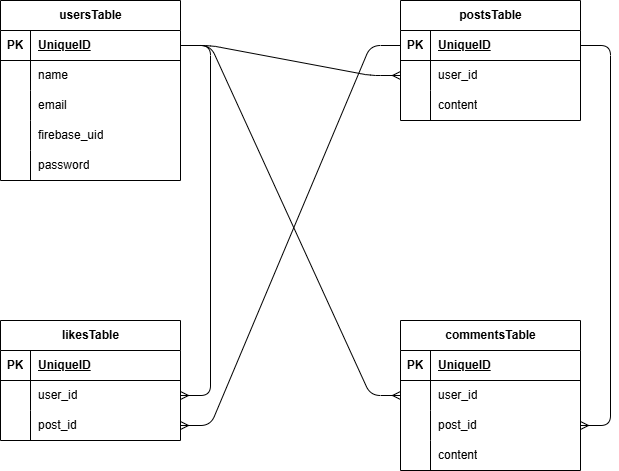

The diagram above was exported from draw.io. Its source (the exported page's mxGraphModel, read from the mxfile embedded in the PNG):
<mxGraphModel dx="1116" dy="534" grid="1" gridSize="10" guides="1" tooltips="1" connect="1" arrows="1" fold="1" page="1" pageScale="1" pageWidth="1169" pageHeight="827" math="0" shadow="0">
  <root>
    <mxCell id="0" />
    <mxCell id="1" parent="0" />
    <mxCell id="2" parent="1" style="shape=table;startSize=30;container=1;collapsible=1;childLayout=tableLayout;fixedRows=1;rowLines=0;fontStyle=1;align=center;resizeLast=1;html=1;movable=0;resizable=0;rotatable=0;deletable=0;editable=0;locked=1;connectable=0;" value="usersTable" vertex="1">
      <mxGeometry height="180" width="180" x="40" y="40" as="geometry">
        <mxRectangle height="30" width="100" x="60" y="90" as="alternateBounds" />
      </mxGeometry>
    </mxCell>
    <mxCell id="3" parent="2" style="shape=tableRow;horizontal=0;startSize=0;swimlaneHead=0;swimlaneBody=0;fillColor=none;collapsible=0;dropTarget=0;points=[[0,0.5],[1,0.5]];portConstraint=eastwest;top=0;left=0;right=0;bottom=1;" value="" vertex="1">
      <mxGeometry height="30" width="180" y="30" as="geometry" />
    </mxCell>
    <mxCell id="4" parent="3" style="shape=partialRectangle;connectable=0;fillColor=none;top=0;left=0;bottom=0;right=0;fontStyle=1;overflow=hidden;whiteSpace=wrap;html=1;" value="PK" vertex="1">
      <mxGeometry height="30" width="30" as="geometry">
        <mxRectangle height="30" width="30" as="alternateBounds" />
      </mxGeometry>
    </mxCell>
    <mxCell id="5" parent="3" style="shape=partialRectangle;connectable=0;fillColor=none;top=0;left=0;bottom=0;right=0;align=left;spacingLeft=6;fontStyle=5;overflow=hidden;whiteSpace=wrap;html=1;" value="UniqueID" vertex="1">
      <mxGeometry height="30" width="150" x="30" as="geometry">
        <mxRectangle height="30" width="150" as="alternateBounds" />
      </mxGeometry>
    </mxCell>
    <mxCell id="6" parent="2" style="shape=tableRow;horizontal=0;startSize=0;swimlaneHead=0;swimlaneBody=0;fillColor=none;collapsible=0;dropTarget=0;points=[[0,0.5],[1,0.5]];portConstraint=eastwest;top=0;left=0;right=0;bottom=0;" value="" vertex="1">
      <mxGeometry height="30" width="180" y="60" as="geometry" />
    </mxCell>
    <mxCell id="7" parent="6" style="shape=partialRectangle;connectable=0;fillColor=none;top=0;left=0;bottom=0;right=0;editable=1;overflow=hidden;whiteSpace=wrap;html=1;" value="" vertex="1">
      <mxGeometry height="30" width="30" as="geometry">
        <mxRectangle height="30" width="30" as="alternateBounds" />
      </mxGeometry>
    </mxCell>
    <mxCell id="8" parent="6" style="shape=partialRectangle;connectable=0;fillColor=none;top=0;left=0;bottom=0;right=0;align=left;spacingLeft=6;overflow=hidden;whiteSpace=wrap;html=1;" value="name" vertex="1">
      <mxGeometry height="30" width="150" x="30" as="geometry">
        <mxRectangle height="30" width="150" as="alternateBounds" />
      </mxGeometry>
    </mxCell>
    <mxCell id="9" parent="2" style="shape=tableRow;horizontal=0;startSize=0;swimlaneHead=0;swimlaneBody=0;fillColor=none;collapsible=0;dropTarget=0;points=[[0,0.5],[1,0.5]];portConstraint=eastwest;top=0;left=0;right=0;bottom=0;" value="" vertex="1">
      <mxGeometry height="30" width="180" y="90" as="geometry" />
    </mxCell>
    <mxCell id="10" parent="9" style="shape=partialRectangle;connectable=0;fillColor=none;top=0;left=0;bottom=0;right=0;editable=1;overflow=hidden;whiteSpace=wrap;html=1;" value="" vertex="1">
      <mxGeometry height="30" width="30" as="geometry">
        <mxRectangle height="30" width="30" as="alternateBounds" />
      </mxGeometry>
    </mxCell>
    <mxCell id="11" parent="9" style="shape=partialRectangle;connectable=0;fillColor=none;top=0;left=0;bottom=0;right=0;align=left;spacingLeft=6;overflow=hidden;whiteSpace=wrap;html=1;" value="email" vertex="1">
      <mxGeometry height="30" width="150" x="30" as="geometry">
        <mxRectangle height="30" width="150" as="alternateBounds" />
      </mxGeometry>
    </mxCell>
    <mxCell id="12" parent="2" style="shape=tableRow;horizontal=0;startSize=0;swimlaneHead=0;swimlaneBody=0;fillColor=none;collapsible=0;dropTarget=0;points=[[0,0.5],[1,0.5]];portConstraint=eastwest;top=0;left=0;right=0;bottom=0;" value="" vertex="1">
      <mxGeometry height="30" width="180" y="120" as="geometry" />
    </mxCell>
    <mxCell id="13" parent="12" style="shape=partialRectangle;connectable=0;fillColor=none;top=0;left=0;bottom=0;right=0;editable=1;overflow=hidden;whiteSpace=wrap;html=1;" value="" vertex="1">
      <mxGeometry height="30" width="30" as="geometry">
        <mxRectangle height="30" width="30" as="alternateBounds" />
      </mxGeometry>
    </mxCell>
    <mxCell id="14" parent="12" style="shape=partialRectangle;connectable=0;fillColor=none;top=0;left=0;bottom=0;right=0;align=left;spacingLeft=6;overflow=hidden;whiteSpace=wrap;html=1;" value="firebase_uid" vertex="1">
      <mxGeometry height="30" width="150" x="30" as="geometry">
        <mxRectangle height="30" width="150" as="alternateBounds" />
      </mxGeometry>
    </mxCell>
    <mxCell id="15" parent="2" style="shape=tableRow;horizontal=0;startSize=0;swimlaneHead=0;swimlaneBody=0;fillColor=none;collapsible=0;dropTarget=0;points=[[0,0.5],[1,0.5]];portConstraint=eastwest;top=0;left=0;right=0;bottom=0;" vertex="1">
      <mxGeometry height="30" width="180" y="150" as="geometry" />
    </mxCell>
    <mxCell id="16" parent="15" style="shape=partialRectangle;connectable=0;fillColor=none;top=0;left=0;bottom=0;right=0;editable=1;overflow=hidden;whiteSpace=wrap;html=1;" vertex="1">
      <mxGeometry height="30" width="30" as="geometry">
        <mxRectangle height="30" width="30" as="alternateBounds" />
      </mxGeometry>
    </mxCell>
    <mxCell id="17" parent="15" style="shape=partialRectangle;connectable=0;fillColor=none;top=0;left=0;bottom=0;right=0;align=left;spacingLeft=6;overflow=hidden;whiteSpace=wrap;html=1;" value="password" vertex="1">
      <mxGeometry height="30" width="150" x="30" as="geometry">
        <mxRectangle height="30" width="150" as="alternateBounds" />
      </mxGeometry>
    </mxCell>
    <mxCell id="18" parent="1" style="shape=table;startSize=30;container=1;collapsible=1;childLayout=tableLayout;fixedRows=1;rowLines=0;fontStyle=1;align=center;resizeLast=1;html=1;" value="postsTable" vertex="1">
      <mxGeometry height="120" width="180" x="440" y="40" as="geometry" />
    </mxCell>
    <mxCell id="19" parent="18" style="shape=tableRow;horizontal=0;startSize=0;swimlaneHead=0;swimlaneBody=0;fillColor=none;collapsible=0;dropTarget=0;points=[[0,0.5],[1,0.5]];portConstraint=eastwest;top=0;left=0;right=0;bottom=1;" value="" vertex="1">
      <mxGeometry height="30" width="180" y="30" as="geometry" />
    </mxCell>
    <mxCell id="20" parent="19" style="shape=partialRectangle;connectable=0;fillColor=none;top=0;left=0;bottom=0;right=0;fontStyle=1;overflow=hidden;whiteSpace=wrap;html=1;" value="PK" vertex="1">
      <mxGeometry height="30" width="30" as="geometry">
        <mxRectangle height="30" width="30" as="alternateBounds" />
      </mxGeometry>
    </mxCell>
    <mxCell id="21" parent="19" style="shape=partialRectangle;connectable=0;fillColor=none;top=0;left=0;bottom=0;right=0;align=left;spacingLeft=6;fontStyle=5;overflow=hidden;whiteSpace=wrap;html=1;" value="UniqueID" vertex="1">
      <mxGeometry height="30" width="150" x="30" as="geometry">
        <mxRectangle height="30" width="150" as="alternateBounds" />
      </mxGeometry>
    </mxCell>
    <mxCell id="22" parent="18" style="shape=tableRow;horizontal=0;startSize=0;swimlaneHead=0;swimlaneBody=0;fillColor=none;collapsible=0;dropTarget=0;points=[[0,0.5],[1,0.5]];portConstraint=eastwest;top=0;left=0;right=0;bottom=0;" value="" vertex="1">
      <mxGeometry height="30" width="180" y="60" as="geometry" />
    </mxCell>
    <mxCell id="23" parent="22" style="shape=partialRectangle;connectable=0;fillColor=none;top=0;left=0;bottom=0;right=0;editable=1;overflow=hidden;whiteSpace=wrap;html=1;" value="" vertex="1">
      <mxGeometry height="30" width="30" as="geometry">
        <mxRectangle height="30" width="30" as="alternateBounds" />
      </mxGeometry>
    </mxCell>
    <mxCell id="24" parent="22" style="shape=partialRectangle;connectable=0;fillColor=none;top=0;left=0;bottom=0;right=0;align=left;spacingLeft=6;overflow=hidden;whiteSpace=wrap;html=1;" value="user_id" vertex="1">
      <mxGeometry height="30" width="150" x="30" as="geometry">
        <mxRectangle height="30" width="150" as="alternateBounds" />
      </mxGeometry>
    </mxCell>
    <mxCell id="25" parent="18" style="shape=tableRow;horizontal=0;startSize=0;swimlaneHead=0;swimlaneBody=0;fillColor=none;collapsible=0;dropTarget=0;points=[[0,0.5],[1,0.5]];portConstraint=eastwest;top=0;left=0;right=0;bottom=0;" value="" vertex="1">
      <mxGeometry height="30" width="180" y="90" as="geometry" />
    </mxCell>
    <mxCell id="26" parent="25" style="shape=partialRectangle;connectable=0;fillColor=none;top=0;left=0;bottom=0;right=0;editable=1;overflow=hidden;whiteSpace=wrap;html=1;" value="" vertex="1">
      <mxGeometry height="30" width="30" as="geometry">
        <mxRectangle height="30" width="30" as="alternateBounds" />
      </mxGeometry>
    </mxCell>
    <mxCell id="27" parent="25" style="shape=partialRectangle;connectable=0;fillColor=none;top=0;left=0;bottom=0;right=0;align=left;spacingLeft=6;overflow=hidden;whiteSpace=wrap;html=1;" value="content" vertex="1">
      <mxGeometry height="30" width="150" x="30" as="geometry">
        <mxRectangle height="30" width="150" as="alternateBounds" />
      </mxGeometry>
    </mxCell>
    <mxCell id="31" parent="1" style="shape=table;startSize=30;container=1;collapsible=1;childLayout=tableLayout;fixedRows=1;rowLines=0;fontStyle=1;align=center;resizeLast=1;html=1;" value="commentsTable" vertex="1">
      <mxGeometry height="150" width="180" x="440" y="360" as="geometry" />
    </mxCell>
    <mxCell id="32" parent="31" style="shape=tableRow;horizontal=0;startSize=0;swimlaneHead=0;swimlaneBody=0;fillColor=none;collapsible=0;dropTarget=0;points=[[0,0.5],[1,0.5]];portConstraint=eastwest;top=0;left=0;right=0;bottom=1;" value="" vertex="1">
      <mxGeometry height="30" width="180" y="30" as="geometry" />
    </mxCell>
    <mxCell id="33" parent="32" style="shape=partialRectangle;connectable=0;fillColor=none;top=0;left=0;bottom=0;right=0;fontStyle=1;overflow=hidden;whiteSpace=wrap;html=1;" value="PK" vertex="1">
      <mxGeometry height="30" width="30" as="geometry">
        <mxRectangle height="30" width="30" as="alternateBounds" />
      </mxGeometry>
    </mxCell>
    <mxCell id="34" parent="32" style="shape=partialRectangle;connectable=0;fillColor=none;top=0;left=0;bottom=0;right=0;align=left;spacingLeft=6;fontStyle=5;overflow=hidden;whiteSpace=wrap;html=1;" value="UniqueID" vertex="1">
      <mxGeometry height="30" width="150" x="30" as="geometry">
        <mxRectangle height="30" width="150" as="alternateBounds" />
      </mxGeometry>
    </mxCell>
    <mxCell id="35" parent="31" style="shape=tableRow;horizontal=0;startSize=0;swimlaneHead=0;swimlaneBody=0;fillColor=none;collapsible=0;dropTarget=0;points=[[0,0.5],[1,0.5]];portConstraint=eastwest;top=0;left=0;right=0;bottom=0;" value="" vertex="1">
      <mxGeometry height="30" width="180" y="60" as="geometry" />
    </mxCell>
    <mxCell id="36" parent="35" style="shape=partialRectangle;connectable=0;fillColor=none;top=0;left=0;bottom=0;right=0;editable=1;overflow=hidden;whiteSpace=wrap;html=1;" value="" vertex="1">
      <mxGeometry height="30" width="30" as="geometry">
        <mxRectangle height="30" width="30" as="alternateBounds" />
      </mxGeometry>
    </mxCell>
    <mxCell id="37" parent="35" style="shape=partialRectangle;connectable=0;fillColor=none;top=0;left=0;bottom=0;right=0;align=left;spacingLeft=6;overflow=hidden;whiteSpace=wrap;html=1;" value="user_id" vertex="1">
      <mxGeometry height="30" width="150" x="30" as="geometry">
        <mxRectangle height="30" width="150" as="alternateBounds" />
      </mxGeometry>
    </mxCell>
    <mxCell id="38" parent="31" style="shape=tableRow;horizontal=0;startSize=0;swimlaneHead=0;swimlaneBody=0;fillColor=none;collapsible=0;dropTarget=0;points=[[0,0.5],[1,0.5]];portConstraint=eastwest;top=0;left=0;right=0;bottom=0;" value="" vertex="1">
      <mxGeometry height="30" width="180" y="90" as="geometry" />
    </mxCell>
    <mxCell id="39" parent="38" style="shape=partialRectangle;connectable=0;fillColor=none;top=0;left=0;bottom=0;right=0;editable=1;overflow=hidden;whiteSpace=wrap;html=1;" value="" vertex="1">
      <mxGeometry height="30" width="30" as="geometry">
        <mxRectangle height="30" width="30" as="alternateBounds" />
      </mxGeometry>
    </mxCell>
    <mxCell id="40" parent="38" style="shape=partialRectangle;connectable=0;fillColor=none;top=0;left=0;bottom=0;right=0;align=left;spacingLeft=6;overflow=hidden;whiteSpace=wrap;html=1;" value="post_id" vertex="1">
      <mxGeometry height="30" width="150" x="30" as="geometry">
        <mxRectangle height="30" width="150" as="alternateBounds" />
      </mxGeometry>
    </mxCell>
    <mxCell id="41" parent="31" style="shape=tableRow;horizontal=0;startSize=0;swimlaneHead=0;swimlaneBody=0;fillColor=none;collapsible=0;dropTarget=0;points=[[0,0.5],[1,0.5]];portConstraint=eastwest;top=0;left=0;right=0;bottom=0;" value="" vertex="1">
      <mxGeometry height="30" width="180" y="120" as="geometry" />
    </mxCell>
    <mxCell id="42" parent="41" style="shape=partialRectangle;connectable=0;fillColor=none;top=0;left=0;bottom=0;right=0;editable=1;overflow=hidden;whiteSpace=wrap;html=1;" value="" vertex="1">
      <mxGeometry height="30" width="30" as="geometry">
        <mxRectangle height="30" width="30" as="alternateBounds" />
      </mxGeometry>
    </mxCell>
    <mxCell id="43" parent="41" style="shape=partialRectangle;connectable=0;fillColor=none;top=0;left=0;bottom=0;right=0;align=left;spacingLeft=6;overflow=hidden;whiteSpace=wrap;html=1;" value="content" vertex="1">
      <mxGeometry height="30" width="150" x="30" as="geometry">
        <mxRectangle height="30" width="150" as="alternateBounds" />
      </mxGeometry>
    </mxCell>
    <mxCell id="44" parent="1" style="shape=table;startSize=30;container=1;collapsible=1;childLayout=tableLayout;fixedRows=1;rowLines=0;fontStyle=1;align=center;resizeLast=1;html=1;" value="likesTable" vertex="1">
      <mxGeometry height="120" width="180" x="40" y="360" as="geometry" />
    </mxCell>
    <mxCell id="45" parent="44" style="shape=tableRow;horizontal=0;startSize=0;swimlaneHead=0;swimlaneBody=0;fillColor=none;collapsible=0;dropTarget=0;points=[[0,0.5],[1,0.5]];portConstraint=eastwest;top=0;left=0;right=0;bottom=1;" value="" vertex="1">
      <mxGeometry height="30" width="180" y="30" as="geometry" />
    </mxCell>
    <mxCell id="46" parent="45" style="shape=partialRectangle;connectable=0;fillColor=none;top=0;left=0;bottom=0;right=0;fontStyle=1;overflow=hidden;whiteSpace=wrap;html=1;" value="PK" vertex="1">
      <mxGeometry height="30" width="30" as="geometry">
        <mxRectangle height="30" width="30" as="alternateBounds" />
      </mxGeometry>
    </mxCell>
    <mxCell id="47" parent="45" style="shape=partialRectangle;connectable=0;fillColor=none;top=0;left=0;bottom=0;right=0;align=left;spacingLeft=6;fontStyle=5;overflow=hidden;whiteSpace=wrap;html=1;" value="UniqueID" vertex="1">
      <mxGeometry height="30" width="150" x="30" as="geometry">
        <mxRectangle height="30" width="150" as="alternateBounds" />
      </mxGeometry>
    </mxCell>
    <mxCell id="48" parent="44" style="shape=tableRow;horizontal=0;startSize=0;swimlaneHead=0;swimlaneBody=0;fillColor=none;collapsible=0;dropTarget=0;points=[[0,0.5],[1,0.5]];portConstraint=eastwest;top=0;left=0;right=0;bottom=0;" value="" vertex="1">
      <mxGeometry height="30" width="180" y="60" as="geometry" />
    </mxCell>
    <mxCell id="49" parent="48" style="shape=partialRectangle;connectable=0;fillColor=none;top=0;left=0;bottom=0;right=0;editable=1;overflow=hidden;whiteSpace=wrap;html=1;" value="" vertex="1">
      <mxGeometry height="30" width="30" as="geometry">
        <mxRectangle height="30" width="30" as="alternateBounds" />
      </mxGeometry>
    </mxCell>
    <mxCell id="50" parent="48" style="shape=partialRectangle;connectable=0;fillColor=none;top=0;left=0;bottom=0;right=0;align=left;spacingLeft=6;overflow=hidden;whiteSpace=wrap;html=1;" value="user_id" vertex="1">
      <mxGeometry height="30" width="150" x="30" as="geometry">
        <mxRectangle height="30" width="150" as="alternateBounds" />
      </mxGeometry>
    </mxCell>
    <mxCell id="51" parent="44" style="shape=tableRow;horizontal=0;startSize=0;swimlaneHead=0;swimlaneBody=0;fillColor=none;collapsible=0;dropTarget=0;points=[[0,0.5],[1,0.5]];portConstraint=eastwest;top=0;left=0;right=0;bottom=0;" value="" vertex="1">
      <mxGeometry height="30" width="180" y="90" as="geometry" />
    </mxCell>
    <mxCell id="52" parent="51" style="shape=partialRectangle;connectable=0;fillColor=none;top=0;left=0;bottom=0;right=0;editable=1;overflow=hidden;whiteSpace=wrap;html=1;" value="" vertex="1">
      <mxGeometry height="30" width="30" as="geometry">
        <mxRectangle height="30" width="30" as="alternateBounds" />
      </mxGeometry>
    </mxCell>
    <mxCell id="53" parent="51" style="shape=partialRectangle;connectable=0;fillColor=none;top=0;left=0;bottom=0;right=0;align=left;spacingLeft=6;overflow=hidden;whiteSpace=wrap;html=1;" value="post_id" vertex="1">
      <mxGeometry height="30" width="150" x="30" as="geometry">
        <mxRectangle height="30" width="150" as="alternateBounds" />
      </mxGeometry>
    </mxCell>
    <mxCell id="67" edge="1" parent="1" source="3" style="edgeStyle=entityRelationEdgeStyle;fontSize=12;html=1;endArrow=ERmany;exitX=1;exitY=0.5;exitDx=0;exitDy=0;entryX=0;entryY=0.5;entryDx=0;entryDy=0;" target="35" value="">
      <mxGeometry height="100" relative="1" width="100" as="geometry">
        <mxPoint x="280" y="250" as="sourcePoint" />
        <mxPoint x="380" y="150" as="targetPoint" />
      </mxGeometry>
    </mxCell>
    <mxCell id="69" edge="1" parent="1" source="3" style="edgeStyle=entityRelationEdgeStyle;fontSize=12;html=1;endArrow=ERmany;exitX=1;exitY=0.5;exitDx=0;exitDy=0;entryX=0;entryY=0.5;entryDx=0;entryDy=0;" target="22" value="">
      <mxGeometry height="100" relative="1" width="100" as="geometry">
        <Array as="points">
          <mxPoint x="370" y="100" />
          <mxPoint x="300" y="100" />
          <mxPoint x="310" y="110" />
          <mxPoint x="350" y="130" />
          <mxPoint x="340" y="-100" />
        </Array>
        <mxPoint x="250" y="140" as="sourcePoint" />
        <mxPoint x="350" y="40" as="targetPoint" />
      </mxGeometry>
    </mxCell>
    <mxCell id="70" edge="1" parent="1" source="3" style="edgeStyle=entityRelationEdgeStyle;fontSize=12;html=1;endArrow=ERmany;exitX=1;exitY=0.5;exitDx=0;exitDy=0;entryX=1;entryY=0.5;entryDx=0;entryDy=0;" target="48" value="">
      <mxGeometry height="100" relative="1" width="100" as="geometry">
        <mxPoint x="240" y="90" as="sourcePoint" />
        <mxPoint x="320" y="250" as="targetPoint" />
      </mxGeometry>
    </mxCell>
    <mxCell id="71" edge="1" parent="1" source="19" style="edgeStyle=entityRelationEdgeStyle;fontSize=12;html=1;endArrow=ERmany;exitX=1;exitY=0.5;exitDx=0;exitDy=0;entryX=1;entryY=0.5;entryDx=0;entryDy=0;" target="38" value="">
      <mxGeometry height="100" relative="1" width="100" as="geometry">
        <mxPoint x="640" y="110" as="sourcePoint" />
        <mxPoint x="740" y="10" as="targetPoint" />
      </mxGeometry>
    </mxCell>
    <mxCell id="72" edge="1" parent="1" source="19" style="edgeStyle=entityRelationEdgeStyle;fontSize=12;html=1;endArrow=ERmany;exitX=0;exitY=0.5;exitDx=0;exitDy=0;entryX=1;entryY=0.5;entryDx=0;entryDy=0;" target="51" value="">
      <mxGeometry height="100" relative="1" width="100" as="geometry">
        <mxPoint x="410" y="350" as="sourcePoint" />
        <mxPoint x="510" y="250" as="targetPoint" />
      </mxGeometry>
    </mxCell>
  </root>
</mxGraphModel>